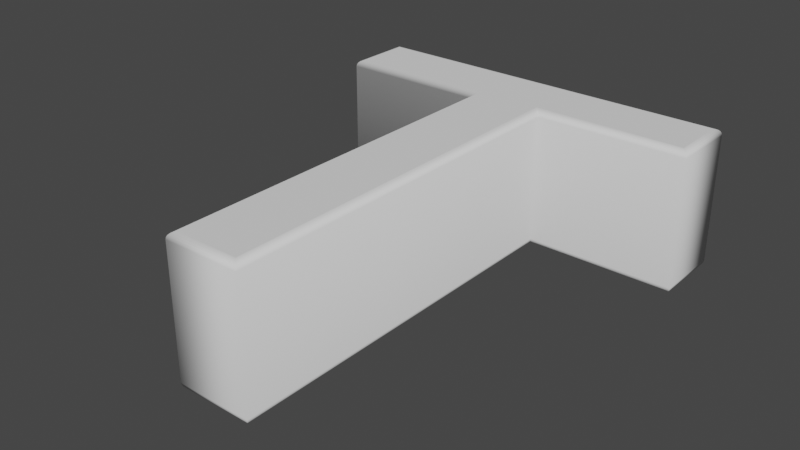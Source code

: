 # Source: T.blend  (saved by Blender 2.90.8; exported with 4.5.12 LTS)
import bpy
from mathutils import Matrix  # noqa: F401  (used for matrix-valued properties, if any)

bpy.ops.wm.read_factory_settings(use_empty=True)
scene = bpy.context.scene
scene.name = 'Scene'

# ---- collections
col_collection = bpy.data.collections.new('Collection'); scene.collection.children.link(col_collection)

# ---- world
world_world = bpy.data.worlds.new('World'); scene.world = world_world
world_world.use_nodes = True; world_world.node_tree.nodes.clear()
_N = world_world.node_tree.nodes; _L = world_world.node_tree.links
n0 = _N.new('ShaderNodeOutputWorld'); n0.name = 'World Output'; n0.location = (300, 300)
n1 = _N.new('ShaderNodeBackground'); n1.name = 'Background'; n1.location = (10, 300)
n1.inputs[0].default_value = (0.05088, 0.05088, 0.05088, 1.0)
_L.new(n1.outputs[0], n0.inputs[0])
n0.is_active_output = True
world_world.color = (0.05088, 0.05088, 0.05088)
world_world.use_sun_shadow = False
world_world.sun_shadow_jitter_overblur = 0.0

# ---- meshes
me_text = bpy.data.meshes.new('Text')
me_text.from_pydata([(0.05824, 0.259, 0.11), (0.05824, -0.335, 0.11), (-0.03976, -0.335, 0.11), (-0.03976, 0.259, 0.11), (-0.2758, 0.259, 0.11), (-0.2758, 0.347, 0.11), (0.2942, 0.347, 0.11), (0.2942, 0.259, 0.11), (0.05824, 0.259, -0.11), (0.05824, -0.335, -0.11), (-0.03976, -0.335, -0.11), (-0.03976, 0.259, -0.11), (-0.2758, 0.259, -0.11), (-0.2758, 0.347, -0.11), (0.2942, 0.347, -0.11), (0.2942, 0.259, -0.11), (0.05824, 0.259, -0.11), (0.06133, 0.2559, -0.1095), (0.06411, 0.2532, -0.1081), (0.06633, 0.2509, -0.1059), (0.06775, 0.2495, -0.1031), (0.06824, 0.249, -0.1), (0.06824, 0.249, 0.1), (0.06775, 0.2495, 0.1031), (0.06633, 0.2509, 0.1059), (0.06411, 0.2532, 0.1081), (0.06133, 0.2559, 0.1095), (0.05824, 0.259, 0.11), (0.05824, -0.335, -0.11), (0.06133, -0.3381, -0.1095), (0.06411, -0.3408, -0.1081), (0.06633, -0.3431, -0.1059), (0.06775, -0.3445, -0.1031), (0.06824, -0.345, -0.1), (0.06824, -0.345, 0.1), (0.06775, -0.3445, 0.1031), (0.06633, -0.3431, 0.1059), (0.06411, -0.3408, 0.1081), (0.06133, -0.3381, 0.1095), (0.05824, -0.335, 0.11), (-0.03976, -0.335, -0.11), (-0.04285, -0.3381, -0.1095), (-0.04564, -0.3408, -0.1081), (-0.04785, -0.3431, -0.1059), (-0.04927, -0.3445, -0.1031), (-0.04976, -0.345, -0.1), (-0.04976, -0.345, 0.1), (-0.04927, -0.3445, 0.1031), (-0.04785, -0.3431, 0.1059), (-0.04564, -0.3408, 0.1081), (-0.04285, -0.3381, 0.1095), (-0.03976, -0.335, 0.11), (-0.03976, 0.259, -0.11), (-0.04285, 0.2559, -0.1095), (-0.04564, 0.2532, -0.1081), (-0.04785, 0.2509, -0.1059), (-0.04927, 0.2495, -0.1031), (-0.04976, 0.249, -0.1), (-0.04976, 0.249, 0.1), (-0.04927, 0.2495, 0.1031), (-0.04785, 0.2509, 0.1059), (-0.04564, 0.2532, 0.1081), (-0.04285, 0.2559, 0.1095), (-0.03976, 0.259, 0.11), (-0.2758, 0.259, -0.11), (-0.2789, 0.2559, -0.1095), (-0.2816, 0.2532, -0.1081), (-0.2839, 0.2509, -0.1059), (-0.2853, 0.2495, -0.1031), (-0.2858, 0.249, -0.1), (-0.2858, 0.249, 0.1), (-0.2853, 0.2495, 0.1031), (-0.2839, 0.2509, 0.1059), (-0.2816, 0.2532, 0.1081), (-0.2789, 0.2559, 0.1095), (-0.2758, 0.259, 0.11), (-0.2758, 0.347, -0.11), (-0.2789, 0.3501, -0.1095), (-0.2816, 0.3529, -0.1081), (-0.2839, 0.3551, -0.1059), (-0.2853, 0.3565, -0.1031), (-0.2858, 0.357, -0.1), (-0.2858, 0.357, 0.1), (-0.2853, 0.3565, 0.1031), (-0.2839, 0.3551, 0.1059), (-0.2816, 0.3529, 0.1081), (-0.2789, 0.3501, 0.1095), (-0.2758, 0.347, 0.11), (0.2942, 0.347, -0.11), (0.2973, 0.3501, -0.1095), (0.3001, 0.3529, -0.1081), (0.3023, 0.3551, -0.1059), (0.3037, 0.3565, -0.1031), (0.3042, 0.357, -0.1), (0.3042, 0.357, 0.1), (0.3037, 0.3565, 0.1031), (0.3023, 0.3551, 0.1059), (0.3001, 0.3529, 0.1081), (0.2973, 0.3501, 0.1095), (0.2942, 0.347, 0.11), (0.2942, 0.259, -0.11), (0.2973, 0.2559, -0.1095), (0.3001, 0.2532, -0.1081), (0.3023, 0.2509, -0.1059), (0.3037, 0.2495, -0.1031), (0.3042, 0.249, -0.1), (0.3042, 0.249, 0.1), (0.3037, 0.2495, 0.1031), (0.3023, 0.2509, 0.1059), (0.3001, 0.2532, 0.1081), (0.2973, 0.2559, 0.1095), (0.2942, 0.259, 0.11)], [], [(4, 6, 5), (4, 7, 6), (3, 7, 4), (2, 0, 3), (0, 7, 3), (2, 1, 0), (14, 12, 13), (15, 12, 14), (15, 11, 12), (8, 10, 11), (15, 8, 11), (9, 10, 8), (17, 29, 28, 16), (18, 30, 29, 17), (19, 31, 30, 18), (20, 32, 31, 19), (21, 33, 32, 20), (22, 34, 33, 21), (23, 35, 34, 22), (24, 36, 35, 23), (25, 37, 36, 24), (26, 38, 37, 25), (27, 39, 38, 26), (29, 41, 40, 28), (30, 42, 41, 29), (31, 43, 42, 30), (32, 44, 43, 31), (33, 45, 44, 32), (34, 46, 45, 33), (35, 47, 46, 34), (36, 48, 47, 35), (37, 49, 48, 36), (38, 50, 49, 37), (39, 51, 50, 38), (41, 53, 52, 40), (42, 54, 53, 41), (43, 55, 54, 42), (44, 56, 55, 43), (45, 57, 56, 44), (46, 58, 57, 45), (47, 59, 58, 46), (48, 60, 59, 47), (49, 61, 60, 48), (50, 62, 61, 49), (51, 63, 62, 50), (53, 65, 64, 52), (54, 66, 65, 53), (55, 67, 66, 54), (56, 68, 67, 55), (57, 69, 68, 56), (58, 70, 69, 57), (59, 71, 70, 58), (60, 72, 71, 59), (61, 73, 72, 60), (62, 74, 73, 61), (63, 75, 74, 62), (65, 77, 76, 64), (66, 78, 77, 65), (67, 79, 78, 66), (68, 80, 79, 67), (69, 81, 80, 68), (70, 82, 81, 69), (71, 83, 82, 70), (72, 84, 83, 71), (73, 85, 84, 72), (74, 86, 85, 73), (75, 87, 86, 74), (77, 89, 88, 76), (78, 90, 89, 77), (79, 91, 90, 78), (80, 92, 91, 79), (81, 93, 92, 80), (82, 94, 93, 81), (83, 95, 94, 82), (84, 96, 95, 83), (85, 97, 96, 84), (86, 98, 97, 85), (87, 99, 98, 86), (89, 101, 100, 88), (90, 102, 101, 89), (91, 103, 102, 90), (92, 104, 103, 91), (93, 105, 104, 92), (94, 106, 105, 93), (95, 107, 106, 94), (96, 108, 107, 95), (97, 109, 108, 96), (98, 110, 109, 97), (99, 111, 110, 98), (101, 17, 16, 100), (102, 18, 17, 101), (103, 19, 18, 102), (104, 20, 19, 103), (105, 21, 20, 104), (106, 22, 21, 105), (107, 23, 22, 106), (108, 24, 23, 107), (109, 25, 24, 108), (110, 26, 25, 109), (111, 27, 26, 110)])
me_text.polygons.foreach_set('use_smooth', [0, 0, 0, 0, 0, 0, 0, 0, 0, 0, 0, 0, 1, 1, 1, 1, 1, 1, 1, 1, 1, 1, 1, 1, 1, 1, 1, 1, 1, 1, 1, 1, 1, 1, 1, 1, 1, 1, 1, 1, 1, 1, 1, 1, 1, 1, 1, 1, 1, 1, 1, 1, 1, 1, 1, 1, 1, 1, 1, 1, 1, 1, 1, 1, 1, 1, 1, 1, 1, 1, 1, 1, 1, 1, 1, 1, 1, 1, 1, 1, 1, 1, 1, 1, 1, 1, 1, 1, 1, 1, 1, 1, 1, 1, 1, 1, 1, 1, 1, 1])
_uv = me_text.uv_layers.new(name='UVMap')
_uv.uv.foreach_set('vector', [0.5714, 0.0, 0.8571, 0.0, 0.7143, 0.0, 0.5714, 0.0, 1.0, 0.0, 0.8571, 0.0, 0.4286, 0.0, 1.0, 0.0, 0.5714, 0.0, 0.2857, 0.0, 0.0, 0.0, 0.4286, 0.0, 0.0, 0.0, 1.0, 0.0, 0.4286, 0.0, 0.2857, 0.0, 0.1429, 0.0, 0.0, 0.0, 0.8571, 0.0, 0.5714, 0.0, 0.7143, 0.0, 1.0, 0.0, 0.5714, 0.0, 0.8571, 0.0, 1.0, 0.0, 0.4286, 0.0, 0.5714, 0.0, 0.0, 0.0, 0.2857, 0.0, 0.4286, 0.0, 1.0, 0.0, 0.0, 0.0, 0.4286, 0.0, 0.1429, 0.0, 0.2857, 0.0, 0.0, 0.0, 0.0, 0.09091, 0.125, 0.09091, 0.125, 0.0, 0.0, 0.0, 0.0, 0.1818, 0.125, 0.1818, 0.125, 0.09091, 0.0, 0.09091, 0.0, 0.2727, 0.125, 0.2727, 0.125, 0.1818, 0.0, 0.1818, 0.0, 0.3636, 0.125, 0.3636, 0.125, 0.2727, 0.0, 0.2727, 0.0, 0.4545, 0.125, 0.4545, 0.125, 0.3636, 0.0, 0.3636, 0.0, 0.5455, 0.125, 0.5455, 0.125, 0.4545, 0.0, 0.4545, 0.0, 0.6364, 0.125, 0.6364, 0.125, 0.5455, 0.0, 0.5455, 0.0, 0.7273, 0.125, 0.7273, 0.125, 0.6364, 0.0, 0.6364, 0.0, 0.8182, 0.125, 0.8182, 0.125, 0.7273, 0.0, 0.7273, 0.0, 0.9091, 0.125, 0.9091, 0.125, 0.8182, 0.0, 0.8182, 0.0, 1.0, 0.125, 1.0, 0.125, 0.9091, 0.0, 0.9091, 0.125, 0.09091, 0.25, 0.09091, 0.25, 0.0, 0.125, 0.0, 0.125, 0.1818, 0.25, 0.1818, 0.25, 0.09091, 0.125, 0.09091, 0.125, 0.2727, 0.25, 0.2727, 0.25, 0.1818, 0.125, 0.1818, 0.125, 0.3636, 0.25, 0.3636, 0.25, 0.2727, 0.125, 0.2727, 0.125, 0.4545, 0.25, 0.4545, 0.25, 0.3636, 0.125, 0.3636, 0.125, 0.5455, 0.25, 0.5455, 0.25, 0.4545, 0.125, 0.4545, 0.125, 0.6364, 0.25, 0.6364, 0.25, 0.5455, 0.125, 0.5455, 0.125, 0.7273, 0.25, 0.7273, 0.25, 0.6364, 0.125, 0.6364, 0.125, 0.8182, 0.25, 0.8182, 0.25, 0.7273, 0.125, 0.7273, 0.125, 0.9091, 0.25, 0.9091, 0.25, 0.8182, 0.125, 0.8182, 0.125, 1.0, 0.25, 1.0, 0.25, 0.9091, 0.125, 0.9091, 0.25, 0.09091, 0.375, 0.09091, 0.375, 0.0, 0.25, 0.0, 0.25, 0.1818, 0.375, 0.1818, 0.375, 0.09091, 0.25, 0.09091, 0.25, 0.2727, 0.375, 0.2727, 0.375, 0.1818, 0.25, 0.1818, 0.25, 0.3636, 0.375, 0.3636, 0.375, 0.2727, 0.25, 0.2727, 0.25, 0.4545, 0.375, 0.4545, 0.375, 0.3636, 0.25, 0.3636, 0.25, 0.5455, 0.375, 0.5455, 0.375, 0.4545, 0.25, 0.4545, 0.25, 0.6364, 0.375, 0.6364, 0.375, 0.5455, 0.25, 0.5455, 0.25, 0.7273, 0.375, 0.7273, 0.375, 0.6364, 0.25, 0.6364, 0.25, 0.8182, 0.375, 0.8182, 0.375, 0.7273, 0.25, 0.7273, 0.25, 0.9091, 0.375, 0.9091, 0.375, 0.8182, 0.25, 0.8182, 0.25, 1.0, 0.375, 1.0, 0.375, 0.9091, 0.25, 0.9091, 0.375, 0.09091, 0.5, 0.09091, 0.5, 0.0, 0.375, 0.0, 0.375, 0.1818, 0.5, 0.1818, 0.5, 0.09091, 0.375, 0.09091, 0.375, 0.2727, 0.5, 0.2727, 0.5, 0.1818, 0.375, 0.1818, 0.375, 0.3636, 0.5, 0.3636, 0.5, 0.2727, 0.375, 0.2727, 0.375, 0.4545, 0.5, 0.4545, 0.5, 0.3636, 0.375, 0.3636, 0.375, 0.5455, 0.5, 0.5455, 0.5, 0.4545, 0.375, 0.4545, 0.375, 0.6364, 0.5, 0.6364, 0.5, 0.5455, 0.375, 0.5455, 0.375, 0.7273, 0.5, 0.7273, 0.5, 0.6364, 0.375, 0.6364, 0.375, 0.8182, 0.5, 0.8182, 0.5, 0.7273, 0.375, 0.7273, 0.375, 0.9091, 0.5, 0.9091, 0.5, 0.8182, 0.375, 0.8182, 0.375, 1.0, 0.5, 1.0, 0.5, 0.9091, 0.375, 0.9091, 0.5, 0.09091, 0.625, 0.09091, 0.625, 0.0, 0.5, 0.0, 0.5, 0.1818, 0.625, 0.1818, 0.625, 0.09091, 0.5, 0.09091, 0.5, 0.2727, 0.625, 0.2727, 0.625, 0.1818, 0.5, 0.1818, 0.5, 0.3636, 0.625, 0.3636, 0.625, 0.2727, 0.5, 0.2727, 0.5, 0.4545, 0.625, 0.4545, 0.625, 0.3636, 0.5, 0.3636, 0.5, 0.5455, 0.625, 0.5455, 0.625, 0.4545, 0.5, 0.4545, 0.5, 0.6364, 0.625, 0.6364, 0.625, 0.5455, 0.5, 0.5455, 0.5, 0.7273, 0.625, 0.7273, 0.625, 0.6364, 0.5, 0.6364, 0.5, 0.8182, 0.625, 0.8182, 0.625, 0.7273, 0.5, 0.7273, 0.5, 0.9091, 0.625, 0.9091, 0.625, 0.8182, 0.5, 0.8182, 0.5, 1.0, 0.625, 1.0, 0.625, 0.9091, 0.5, 0.9091, 0.625, 0.09091, 0.75, 0.09091, 0.75, 0.0, 0.625, 0.0, 0.625, 0.1818, 0.75, 0.1818, 0.75, 0.09091, 0.625, 0.09091, 0.625, 0.2727, 0.75, 0.2727, 0.75, 0.1818, 0.625, 0.1818, 0.625, 0.3636, 0.75, 0.3636, 0.75, 0.2727, 0.625, 0.2727, 0.625, 0.4545, 0.75, 0.4545, 0.75, 0.3636, 0.625, 0.3636, 0.625, 0.5455, 0.75, 0.5455, 0.75, 0.4545, 0.625, 0.4545, 0.625, 0.6364, 0.75, 0.6364, 0.75, 0.5455, 0.625, 0.5455, 0.625, 0.7273, 0.75, 0.7273, 0.75, 0.6364, 0.625, 0.6364, 0.625, 0.8182, 0.75, 0.8182, 0.75, 0.7273, 0.625, 0.7273, 0.625, 0.9091, 0.75, 0.9091, 0.75, 0.8182, 0.625, 0.8182, 0.625, 1.0, 0.75, 1.0, 0.75, 0.9091, 0.625, 0.9091, 0.75, 0.09091, 0.875, 0.09091, 0.875, 0.0, 0.75, 0.0, 0.75, 0.1818, 0.875, 0.1818, 0.875, 0.09091, 0.75, 0.09091, 0.75, 0.2727, 0.875, 0.2727, 0.875, 0.1818, 0.75, 0.1818, 0.75, 0.3636, 0.875, 0.3636, 0.875, 0.2727, 0.75, 0.2727, 0.75, 0.4545, 0.875, 0.4545, 0.875, 0.3636, 0.75, 0.3636, 0.75, 0.5455, 0.875, 0.5455, 0.875, 0.4545, 0.75, 0.4545, 0.75, 0.6364, 0.875, 0.6364, 0.875, 0.5455, 0.75, 0.5455, 0.75, 0.7273, 0.875, 0.7273, 0.875, 0.6364, 0.75, 0.6364, 0.75, 0.8182, 0.875, 0.8182, 0.875, 0.7273, 0.75, 0.7273, 0.75, 0.9091, 0.875, 0.9091, 0.875, 0.8182, 0.75, 0.8182, 0.75, 1.0, 0.875, 1.0, 0.875, 0.9091, 0.75, 0.9091, 0.875, 0.09091, 1.0, 0.09091, 1.0, 0.0, 0.875, 0.0, 0.875, 0.1818, 1.0, 0.1818, 1.0, 0.09091, 0.875, 0.09091, 0.875, 0.2727, 1.0, 0.2727, 1.0, 0.1818, 0.875, 0.1818, 0.875, 0.3636, 1.0, 0.3636, 1.0, 0.2727, 0.875, 0.2727, 0.875, 0.4545, 1.0, 0.4545, 1.0, 0.3636, 0.875, 0.3636, 0.875, 0.5455, 1.0, 0.5455, 1.0, 0.4545, 0.875, 0.4545, 0.875, 0.6364, 1.0, 0.6364, 1.0, 0.5455, 0.875, 0.5455, 0.875, 0.7273, 1.0, 0.7273, 1.0, 0.6364, 0.875, 0.6364, 0.875, 0.8182, 1.0, 0.8182, 1.0, 0.7273, 0.875, 0.7273, 0.875, 0.9091, 1.0, 0.9091, 1.0, 0.8182, 0.875, 0.8182, 0.875, 1.0, 1.0, 1.0, 1.0, 0.9091, 0.875, 0.9091])
me_text.use_remesh_fix_poles = True
me_text.use_remesh_preserve_attributes = False
me_text.use_mirror_vertex_groups = False
me_text.update()

# ---- objects
ob_text = bpy.data.objects.new('Text', me_text)

# ---- transforms, parenting, visibility, modifiers, constraints
ob_text.location = (0.2928, 0.335, 0.0)
ob_text.lineart.crease_threshold = 0.0

# ---- collection membership
col_collection.objects.link(ob_text)

# ---- scene / render settings (as saved in the file)
scene.frame_start = 1; scene.frame_end = 250; scene.frame_set(1)
scene.render.engine = 'BLENDER_EEVEE_NEXT'
scene.cycles.use_denoising = False
scene.cycles.samples = 128
scene.cycles.sampling_pattern = 'TABULATED_SOBOL'
scene.cycles.use_adaptive_sampling = False
scene.cycles.use_light_tree = False
scene.view_settings.view_transform = 'Filmic'
bpy.context.view_layer.update()

# ---- added for rendering (the .blend has no active camera and no usable light): camera, sun
cam_auto = bpy.data.cameras.new('AutoCamera')
cam_auto.lens = 50.0
cam_auto.sensor_width = 36.0
cam_auto.clip_end = 1000.0
ob_auto_camera = bpy.data.objects.new('AutoCamera', cam_auto)
scene.collection.objects.link(ob_auto_camera)
ob_auto_camera.location = (1.17451, -0.706017, 0.698011)
ob_auto_camera.rotation_euler = (1.09748, -7.21219e-08, 0.694738)
scene.camera = ob_auto_camera
light_auto_sun = bpy.data.lights.new('AutoSun', 'SUN')
light_auto_sun.energy = 3.0
light_auto_sun.angle = 0.0523599
ob_auto_sun = bpy.data.objects.new('AutoSun', light_auto_sun)
scene.collection.objects.link(ob_auto_sun)
ob_auto_sun.rotation_euler = (0.872665, 0.174533, 0.523599)
bpy.context.view_layer.update()
